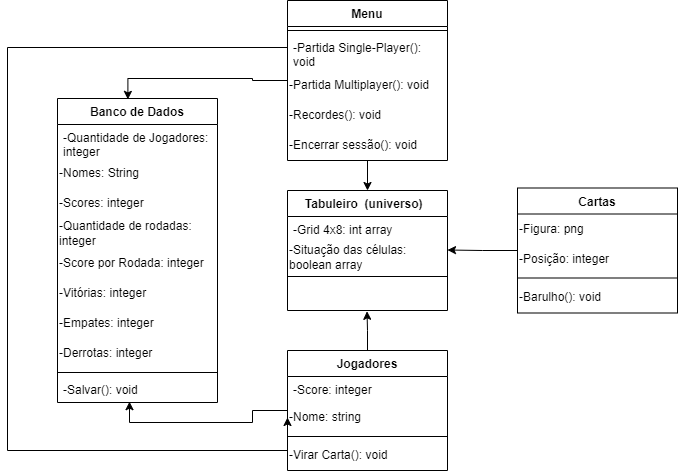

The diagram above was exported from draw.io. Its source (the exported page's mxGraphModel, read from the mxfile embedded in the PNG):
<mxGraphModel dx="1114" dy="616" grid="1" gridSize="10" guides="1" tooltips="1" connect="1" arrows="1" fold="1" page="1" pageScale="1" pageWidth="827" pageHeight="1169" math="0" shadow="0">
  <root>
    <mxCell id="WIyWlLk6GJQsqaUBKTNV-0" />
    <mxCell id="WIyWlLk6GJQsqaUBKTNV-1" parent="WIyWlLk6GJQsqaUBKTNV-0" />
    <mxCell id="zkfFHV4jXpPFQw0GAbJ--0" value="Tabuleiro  (universo)  " style="swimlane;fontStyle=1;align=center;verticalAlign=top;childLayout=stackLayout;horizontal=1;startSize=26;horizontalStack=0;resizeParent=1;resizeLast=0;collapsible=1;marginBottom=0;rounded=0;shadow=0;strokeWidth=1;" parent="WIyWlLk6GJQsqaUBKTNV-1" vertex="1">
      <mxGeometry x="320" y="210" width="160" height="120" as="geometry">
        <mxRectangle x="230" y="140" width="160" height="26" as="alternateBounds" />
      </mxGeometry>
    </mxCell>
    <mxCell id="zkfFHV4jXpPFQw0GAbJ--1" value="-Grid 4x8: int array" style="text;align=left;verticalAlign=top;spacingLeft=4;spacingRight=4;overflow=hidden;rotatable=0;points=[[0,0.5],[1,0.5]];portConstraint=eastwest;" parent="zkfFHV4jXpPFQw0GAbJ--0" vertex="1">
      <mxGeometry y="26" width="160" height="26" as="geometry" />
    </mxCell>
    <mxCell id="iQy6T--xIrs3hy-YKrbx-15" value="-Situação das células: boolean array" style="text;html=1;strokeColor=none;fillColor=none;align=left;verticalAlign=middle;whiteSpace=wrap;rounded=0;" parent="zkfFHV4jXpPFQw0GAbJ--0" vertex="1">
      <mxGeometry y="52" width="160" height="30" as="geometry" />
    </mxCell>
    <mxCell id="zkfFHV4jXpPFQw0GAbJ--4" value="" style="line;html=1;strokeWidth=1;align=left;verticalAlign=middle;spacingTop=-1;spacingLeft=3;spacingRight=3;rotatable=0;labelPosition=right;points=[];portConstraint=eastwest;" parent="zkfFHV4jXpPFQw0GAbJ--0" vertex="1">
      <mxGeometry y="82" width="160" height="8" as="geometry" />
    </mxCell>
    <mxCell id="6refM06vx2BGsY3F2mrz-8" value="&lt;div align=&quot;left&quot;&gt;&lt;br&gt;&lt;/div&gt;" style="text;html=1;align=left;verticalAlign=middle;resizable=0;points=[];autosize=1;strokeColor=none;fillColor=none;" parent="zkfFHV4jXpPFQw0GAbJ--0" vertex="1">
      <mxGeometry y="90" width="160" height="30" as="geometry" />
    </mxCell>
    <mxCell id="zkfFHV4jXpPFQw0GAbJ--6" value="Jogadores" style="swimlane;fontStyle=1;align=center;verticalAlign=top;childLayout=stackLayout;horizontal=1;startSize=26;horizontalStack=0;resizeParent=1;resizeLast=0;collapsible=1;marginBottom=0;rounded=0;shadow=0;strokeWidth=1;" parent="WIyWlLk6GJQsqaUBKTNV-1" vertex="1">
      <mxGeometry x="320" y="370" width="160" height="120" as="geometry">
        <mxRectangle x="130" y="380" width="160" height="26" as="alternateBounds" />
      </mxGeometry>
    </mxCell>
    <mxCell id="zkfFHV4jXpPFQw0GAbJ--7" value="-Score: integer" style="text;align=left;verticalAlign=top;spacingLeft=4;spacingRight=4;overflow=hidden;rotatable=0;points=[[0,0.5],[1,0.5]];portConstraint=eastwest;" parent="zkfFHV4jXpPFQw0GAbJ--6" vertex="1">
      <mxGeometry y="26" width="160" height="26" as="geometry" />
    </mxCell>
    <mxCell id="KOPe4sJY9UyPc8TX7_fE-15" value="&lt;div align=&quot;left&quot;&gt;-Nome: string &lt;br&gt;&lt;/div&gt;" style="text;html=1;strokeColor=none;fillColor=none;align=left;verticalAlign=middle;whiteSpace=wrap;rounded=0;" parent="zkfFHV4jXpPFQw0GAbJ--6" vertex="1">
      <mxGeometry y="52" width="160" height="30" as="geometry" />
    </mxCell>
    <mxCell id="zkfFHV4jXpPFQw0GAbJ--9" value="" style="line;html=1;strokeWidth=1;align=left;verticalAlign=middle;spacingTop=-1;spacingLeft=3;spacingRight=3;rotatable=0;labelPosition=right;points=[];portConstraint=eastwest;" parent="zkfFHV4jXpPFQw0GAbJ--6" vertex="1">
      <mxGeometry y="82" width="160" height="8" as="geometry" />
    </mxCell>
    <mxCell id="6refM06vx2BGsY3F2mrz-0" value="-Virar Carta(): void" style="text;html=1;align=left;verticalAlign=middle;resizable=0;points=[];autosize=1;strokeColor=none;fillColor=none;" parent="zkfFHV4jXpPFQw0GAbJ--6" vertex="1">
      <mxGeometry y="90" width="160" height="30" as="geometry" />
    </mxCell>
    <mxCell id="iQy6T--xIrs3hy-YKrbx-19" style="edgeStyle=orthogonalEdgeStyle;rounded=0;orthogonalLoop=1;jettySize=auto;html=1;entryX=1;entryY=0.25;entryDx=0;entryDy=0;" parent="WIyWlLk6GJQsqaUBKTNV-1" source="zkfFHV4jXpPFQw0GAbJ--17" target="iQy6T--xIrs3hy-YKrbx-15" edge="1">
      <mxGeometry relative="1" as="geometry" />
    </mxCell>
    <mxCell id="zkfFHV4jXpPFQw0GAbJ--17" value="Cartas" style="swimlane;fontStyle=1;align=center;verticalAlign=top;childLayout=stackLayout;horizontal=1;startSize=26;horizontalStack=0;resizeParent=1;resizeLast=0;collapsible=1;marginBottom=0;rounded=0;shadow=0;strokeWidth=1;" parent="WIyWlLk6GJQsqaUBKTNV-1" vertex="1">
      <mxGeometry x="550" y="207.5" width="160" height="125" as="geometry">
        <mxRectangle x="508" y="120" width="160" height="26" as="alternateBounds" />
      </mxGeometry>
    </mxCell>
    <mxCell id="6refM06vx2BGsY3F2mrz-5" value="&lt;div align=&quot;left&quot;&gt;-Figura: png&lt;br&gt;&lt;/div&gt;" style="text;html=1;strokeColor=none;fillColor=none;align=left;verticalAlign=middle;whiteSpace=wrap;rounded=0;" parent="zkfFHV4jXpPFQw0GAbJ--17" vertex="1">
      <mxGeometry y="26" width="160" height="30" as="geometry" />
    </mxCell>
    <mxCell id="6refM06vx2BGsY3F2mrz-4" value="&lt;div align=&quot;left&quot;&gt;-Posição: integer&lt;br&gt;&lt;/div&gt;" style="text;html=1;strokeColor=none;fillColor=none;align=left;verticalAlign=middle;whiteSpace=wrap;rounded=0;" parent="zkfFHV4jXpPFQw0GAbJ--17" vertex="1">
      <mxGeometry y="56" width="160" height="30" as="geometry" />
    </mxCell>
    <mxCell id="zkfFHV4jXpPFQw0GAbJ--23" value="" style="line;html=1;strokeWidth=1;align=left;verticalAlign=middle;spacingTop=-1;spacingLeft=3;spacingRight=3;rotatable=0;labelPosition=right;points=[];portConstraint=eastwest;" parent="zkfFHV4jXpPFQw0GAbJ--17" vertex="1">
      <mxGeometry y="86" width="160" height="8" as="geometry" />
    </mxCell>
    <mxCell id="6refM06vx2BGsY3F2mrz-3" value="&lt;div align=&quot;left&quot;&gt;-Barulho(): void&lt;br&gt;&lt;/div&gt;" style="text;html=1;strokeColor=none;fillColor=none;align=left;verticalAlign=middle;whiteSpace=wrap;rounded=0;" parent="zkfFHV4jXpPFQw0GAbJ--17" vertex="1">
      <mxGeometry y="94" width="160" height="30" as="geometry" />
    </mxCell>
    <mxCell id="KOPe4sJY9UyPc8TX7_fE-5" value="Banco de Dados" style="swimlane;fontStyle=1;align=center;verticalAlign=top;childLayout=stackLayout;horizontal=1;startSize=26;horizontalStack=0;resizeParent=1;resizeParentMax=0;resizeLast=0;collapsible=1;marginBottom=0;whiteSpace=wrap;html=1;" parent="WIyWlLk6GJQsqaUBKTNV-1" vertex="1">
      <mxGeometry x="90" y="118" width="160" height="304" as="geometry" />
    </mxCell>
    <mxCell id="KOPe4sJY9UyPc8TX7_fE-6" value="&lt;div&gt;-Quantidade de Jogadores: integer&lt;br&gt;&lt;/div&gt;" style="text;strokeColor=none;fillColor=none;align=left;verticalAlign=top;spacingLeft=4;spacingRight=4;overflow=hidden;rotatable=0;points=[[0,0.5],[1,0.5]];portConstraint=eastwest;whiteSpace=wrap;html=1;" parent="KOPe4sJY9UyPc8TX7_fE-5" vertex="1">
      <mxGeometry y="26" width="160" height="34" as="geometry" />
    </mxCell>
    <mxCell id="KOPe4sJY9UyPc8TX7_fE-9" value="&lt;div align=&quot;left&quot;&gt;-Nomes: String&lt;span style=&quot;white-space: pre;&quot;&gt;&#09;&lt;/span&gt;&lt;br&gt;&lt;/div&gt;" style="text;html=1;strokeColor=none;fillColor=none;align=left;verticalAlign=middle;whiteSpace=wrap;rounded=0;" parent="KOPe4sJY9UyPc8TX7_fE-5" vertex="1">
      <mxGeometry y="60" width="160" height="30" as="geometry" />
    </mxCell>
    <mxCell id="KOPe4sJY9UyPc8TX7_fE-10" value="-Scores: integer" style="text;html=1;strokeColor=none;fillColor=none;align=left;verticalAlign=middle;whiteSpace=wrap;rounded=0;" parent="KOPe4sJY9UyPc8TX7_fE-5" vertex="1">
      <mxGeometry y="90" width="160" height="30" as="geometry" />
    </mxCell>
    <mxCell id="KOPe4sJY9UyPc8TX7_fE-12" value="&lt;div align=&quot;left&quot;&gt;-Quantidade de rodadas: integer&lt;/div&gt;" style="text;html=1;strokeColor=none;fillColor=none;align=left;verticalAlign=middle;whiteSpace=wrap;rounded=0;" parent="KOPe4sJY9UyPc8TX7_fE-5" vertex="1">
      <mxGeometry y="120" width="160" height="30" as="geometry" />
    </mxCell>
    <mxCell id="iQy6T--xIrs3hy-YKrbx-11" value="-Score por Rodada: integer" style="text;html=1;strokeColor=none;fillColor=none;align=left;verticalAlign=middle;whiteSpace=wrap;rounded=0;" parent="KOPe4sJY9UyPc8TX7_fE-5" vertex="1">
      <mxGeometry y="150" width="160" height="30" as="geometry" />
    </mxCell>
    <mxCell id="iQy6T--xIrs3hy-YKrbx-12" value="-Vitórias: integer" style="text;html=1;strokeColor=none;fillColor=none;align=left;verticalAlign=middle;whiteSpace=wrap;rounded=0;" parent="KOPe4sJY9UyPc8TX7_fE-5" vertex="1">
      <mxGeometry y="180" width="160" height="30" as="geometry" />
    </mxCell>
    <mxCell id="iQy6T--xIrs3hy-YKrbx-13" value="-Empates: integer" style="text;html=1;strokeColor=none;fillColor=none;align=left;verticalAlign=middle;whiteSpace=wrap;rounded=0;" parent="KOPe4sJY9UyPc8TX7_fE-5" vertex="1">
      <mxGeometry y="210" width="160" height="30" as="geometry" />
    </mxCell>
    <mxCell id="iQy6T--xIrs3hy-YKrbx-14" value="-Derrotas: integer" style="text;html=1;strokeColor=none;fillColor=none;align=left;verticalAlign=middle;whiteSpace=wrap;rounded=0;" parent="KOPe4sJY9UyPc8TX7_fE-5" vertex="1">
      <mxGeometry y="240" width="160" height="30" as="geometry" />
    </mxCell>
    <mxCell id="KOPe4sJY9UyPc8TX7_fE-7" value="" style="line;strokeWidth=1;fillColor=none;align=left;verticalAlign=middle;spacingTop=-1;spacingLeft=3;spacingRight=3;rotatable=0;labelPosition=right;points=[];portConstraint=eastwest;strokeColor=inherit;" parent="KOPe4sJY9UyPc8TX7_fE-5" vertex="1">
      <mxGeometry y="270" width="160" height="8" as="geometry" />
    </mxCell>
    <mxCell id="KOPe4sJY9UyPc8TX7_fE-8" value="-Salvar(): void" style="text;strokeColor=none;fillColor=none;align=left;verticalAlign=top;spacingLeft=4;spacingRight=4;overflow=hidden;rotatable=0;points=[[0,0.5],[1,0.5]];portConstraint=eastwest;whiteSpace=wrap;html=1;" parent="KOPe4sJY9UyPc8TX7_fE-5" vertex="1">
      <mxGeometry y="278" width="160" height="26" as="geometry" />
    </mxCell>
    <mxCell id="iQy6T--xIrs3hy-YKrbx-18" style="edgeStyle=orthogonalEdgeStyle;rounded=0;orthogonalLoop=1;jettySize=auto;html=1;" parent="WIyWlLk6GJQsqaUBKTNV-1" source="iQy6T--xIrs3hy-YKrbx-0" target="zkfFHV4jXpPFQw0GAbJ--0" edge="1">
      <mxGeometry relative="1" as="geometry" />
    </mxCell>
    <mxCell id="iQy6T--xIrs3hy-YKrbx-0" value="Menu" style="swimlane;fontStyle=1;align=center;verticalAlign=top;childLayout=stackLayout;horizontal=1;startSize=26;horizontalStack=0;resizeParent=1;resizeParentMax=0;resizeLast=0;collapsible=1;marginBottom=0;whiteSpace=wrap;html=1;" parent="WIyWlLk6GJQsqaUBKTNV-1" vertex="1">
      <mxGeometry x="320" y="20" width="160" height="160" as="geometry" />
    </mxCell>
    <mxCell id="iQy6T--xIrs3hy-YKrbx-2" value="" style="line;strokeWidth=1;fillColor=none;align=left;verticalAlign=middle;spacingTop=-1;spacingLeft=3;spacingRight=3;rotatable=0;labelPosition=right;points=[];portConstraint=eastwest;strokeColor=inherit;" parent="iQy6T--xIrs3hy-YKrbx-0" vertex="1">
      <mxGeometry y="26" width="160" height="8" as="geometry" />
    </mxCell>
    <mxCell id="iQy6T--xIrs3hy-YKrbx-3" value="-Partida Single-Player(): void" style="text;strokeColor=none;fillColor=none;align=left;verticalAlign=top;spacingLeft=4;spacingRight=4;overflow=hidden;rotatable=0;points=[[0,0.5],[1,0.5]];portConstraint=eastwest;whiteSpace=wrap;html=1;" parent="iQy6T--xIrs3hy-YKrbx-0" vertex="1">
      <mxGeometry y="34" width="160" height="36" as="geometry" />
    </mxCell>
    <mxCell id="iQy6T--xIrs3hy-YKrbx-7" value="-Partida Multiplayer(): void" style="text;html=1;strokeColor=none;fillColor=none;align=left;verticalAlign=middle;whiteSpace=wrap;rounded=0;" parent="iQy6T--xIrs3hy-YKrbx-0" vertex="1">
      <mxGeometry y="70" width="160" height="30" as="geometry" />
    </mxCell>
    <mxCell id="iQy6T--xIrs3hy-YKrbx-9" value="-Recordes(): void" style="text;html=1;strokeColor=none;fillColor=none;align=left;verticalAlign=middle;whiteSpace=wrap;rounded=0;" parent="iQy6T--xIrs3hy-YKrbx-0" vertex="1">
      <mxGeometry y="100" width="160" height="30" as="geometry" />
    </mxCell>
    <mxCell id="iQy6T--xIrs3hy-YKrbx-10" value="-Encerrar sessão(): void" style="text;html=1;strokeColor=none;fillColor=none;align=left;verticalAlign=middle;whiteSpace=wrap;rounded=0;" parent="iQy6T--xIrs3hy-YKrbx-0" vertex="1">
      <mxGeometry y="130" width="160" height="30" as="geometry" />
    </mxCell>
    <mxCell id="iQy6T--xIrs3hy-YKrbx-20" style="edgeStyle=orthogonalEdgeStyle;rounded=0;orthogonalLoop=1;jettySize=auto;html=1;entryX=0.497;entryY=1.027;entryDx=0;entryDy=0;entryPerimeter=0;" parent="WIyWlLk6GJQsqaUBKTNV-1" source="zkfFHV4jXpPFQw0GAbJ--6" target="6refM06vx2BGsY3F2mrz-8" edge="1">
      <mxGeometry relative="1" as="geometry" />
    </mxCell>
    <mxCell id="iQy6T--xIrs3hy-YKrbx-21" style="edgeStyle=orthogonalEdgeStyle;rounded=0;orthogonalLoop=1;jettySize=auto;html=1;entryX=0.45;entryY=0.969;entryDx=0;entryDy=0;entryPerimeter=0;" parent="WIyWlLk6GJQsqaUBKTNV-1" source="zkfFHV4jXpPFQw0GAbJ--6" target="KOPe4sJY9UyPc8TX7_fE-8" edge="1">
      <mxGeometry relative="1" as="geometry" />
    </mxCell>
    <mxCell id="iQy6T--xIrs3hy-YKrbx-23" style="edgeStyle=orthogonalEdgeStyle;rounded=0;orthogonalLoop=1;jettySize=auto;html=1;entryX=0.44;entryY=0.003;entryDx=0;entryDy=0;entryPerimeter=0;" parent="WIyWlLk6GJQsqaUBKTNV-1" source="iQy6T--xIrs3hy-YKrbx-0" target="KOPe4sJY9UyPc8TX7_fE-5" edge="1">
      <mxGeometry relative="1" as="geometry" />
    </mxCell>
    <mxCell id="g9g34u07CP9yi4cS5BVU-0" style="edgeStyle=orthogonalEdgeStyle;rounded=0;orthogonalLoop=1;jettySize=auto;html=1;entryX=0;entryY=0.5;entryDx=0;entryDy=0;" edge="1" parent="WIyWlLk6GJQsqaUBKTNV-1" source="iQy6T--xIrs3hy-YKrbx-3" target="KOPe4sJY9UyPc8TX7_fE-15">
      <mxGeometry relative="1" as="geometry">
        <mxPoint x="20" y="500" as="targetPoint" />
        <Array as="points">
          <mxPoint x="40" y="67" />
          <mxPoint x="40" y="470" />
          <mxPoint x="320" y="470" />
        </Array>
      </mxGeometry>
    </mxCell>
  </root>
</mxGraphModel>